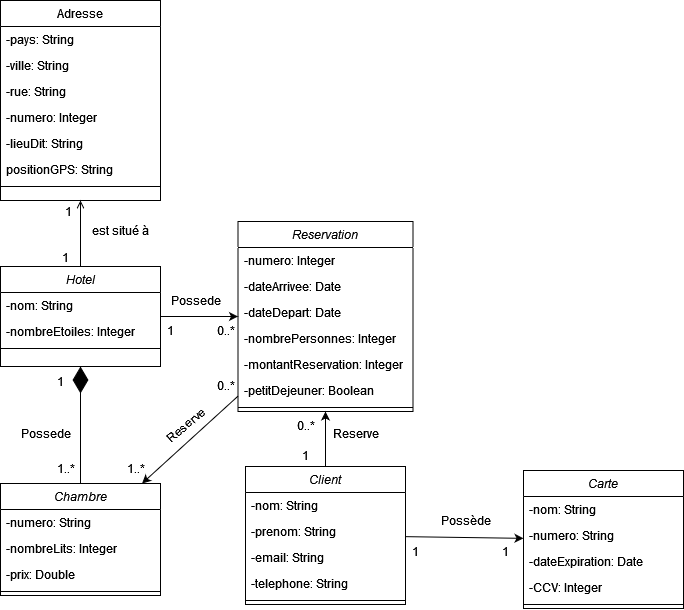

The diagram above was exported from draw.io. Its source (the exported page's mxGraphModel, read from the mxfile embedded in the PNG):
<mxGraphModel dx="875" dy="480" grid="1" gridSize="10" guides="1" tooltips="1" connect="1" arrows="1" fold="1" page="1" pageScale="1" pageWidth="827" pageHeight="1169" math="0" shadow="0">
  <root>
    <mxCell id="WIyWlLk6GJQsqaUBKTNV-0" />
    <mxCell id="WIyWlLk6GJQsqaUBKTNV-1" parent="WIyWlLk6GJQsqaUBKTNV-0" />
    <mxCell id="zkfFHV4jXpPFQw0GAbJ--0" value="Hotel" style="swimlane;fontStyle=2;align=center;verticalAlign=top;childLayout=stackLayout;horizontal=1;startSize=26;horizontalStack=0;resizeParent=1;resizeLast=0;collapsible=1;marginBottom=0;rounded=0;shadow=0;strokeWidth=1;" parent="WIyWlLk6GJQsqaUBKTNV-1" vertex="1">
      <mxGeometry x="80" y="306" width="160" height="100" as="geometry">
        <mxRectangle x="230" y="140" width="160" height="26" as="alternateBounds" />
      </mxGeometry>
    </mxCell>
    <mxCell id="zkfFHV4jXpPFQw0GAbJ--1" value="-nom: String" style="text;align=left;verticalAlign=top;spacingLeft=4;spacingRight=4;overflow=hidden;rotatable=0;points=[[0,0.5],[1,0.5]];portConstraint=eastwest;" parent="zkfFHV4jXpPFQw0GAbJ--0" vertex="1">
      <mxGeometry y="26" width="160" height="26" as="geometry" />
    </mxCell>
    <mxCell id="3cniGs7st6t3J4Hm0kus-0" value="-nombreEtoiles: Integer" style="text;align=left;verticalAlign=top;spacingLeft=4;spacingRight=4;overflow=hidden;rotatable=0;points=[[0,0.5],[1,0.5]];portConstraint=eastwest;rounded=0;shadow=0;html=0;" parent="zkfFHV4jXpPFQw0GAbJ--0" vertex="1">
      <mxGeometry y="52" width="160" height="26" as="geometry" />
    </mxCell>
    <mxCell id="zkfFHV4jXpPFQw0GAbJ--4" value="" style="line;html=1;strokeWidth=1;align=left;verticalAlign=middle;spacingTop=-1;spacingLeft=3;spacingRight=3;rotatable=0;labelPosition=right;points=[];portConstraint=eastwest;" parent="zkfFHV4jXpPFQw0GAbJ--0" vertex="1">
      <mxGeometry y="78" width="160" height="8" as="geometry" />
    </mxCell>
    <mxCell id="zkfFHV4jXpPFQw0GAbJ--17" value="Adresse" style="swimlane;fontStyle=0;align=center;verticalAlign=top;childLayout=stackLayout;horizontal=1;startSize=26;horizontalStack=0;resizeParent=1;resizeLast=0;collapsible=1;marginBottom=0;rounded=0;shadow=0;strokeWidth=1;" parent="WIyWlLk6GJQsqaUBKTNV-1" vertex="1">
      <mxGeometry x="80" y="40" width="160" height="200" as="geometry">
        <mxRectangle x="550" y="140" width="160" height="26" as="alternateBounds" />
      </mxGeometry>
    </mxCell>
    <mxCell id="zkfFHV4jXpPFQw0GAbJ--18" value="-pays: String" style="text;align=left;verticalAlign=top;spacingLeft=4;spacingRight=4;overflow=hidden;rotatable=0;points=[[0,0.5],[1,0.5]];portConstraint=eastwest;" parent="zkfFHV4jXpPFQw0GAbJ--17" vertex="1">
      <mxGeometry y="26" width="160" height="26" as="geometry" />
    </mxCell>
    <mxCell id="zkfFHV4jXpPFQw0GAbJ--19" value="-ville: String" style="text;align=left;verticalAlign=top;spacingLeft=4;spacingRight=4;overflow=hidden;rotatable=0;points=[[0,0.5],[1,0.5]];portConstraint=eastwest;rounded=0;shadow=0;html=0;" parent="zkfFHV4jXpPFQw0GAbJ--17" vertex="1">
      <mxGeometry y="52" width="160" height="26" as="geometry" />
    </mxCell>
    <mxCell id="zkfFHV4jXpPFQw0GAbJ--20" value="-rue: String" style="text;align=left;verticalAlign=top;spacingLeft=4;spacingRight=4;overflow=hidden;rotatable=0;points=[[0,0.5],[1,0.5]];portConstraint=eastwest;rounded=0;shadow=0;html=0;" parent="zkfFHV4jXpPFQw0GAbJ--17" vertex="1">
      <mxGeometry y="78" width="160" height="26" as="geometry" />
    </mxCell>
    <mxCell id="zkfFHV4jXpPFQw0GAbJ--21" value="-numero: Integer" style="text;align=left;verticalAlign=top;spacingLeft=4;spacingRight=4;overflow=hidden;rotatable=0;points=[[0,0.5],[1,0.5]];portConstraint=eastwest;rounded=0;shadow=0;html=0;" parent="zkfFHV4jXpPFQw0GAbJ--17" vertex="1">
      <mxGeometry y="104" width="160" height="26" as="geometry" />
    </mxCell>
    <mxCell id="zkfFHV4jXpPFQw0GAbJ--22" value="-lieuDit: String" style="text;align=left;verticalAlign=top;spacingLeft=4;spacingRight=4;overflow=hidden;rotatable=0;points=[[0,0.5],[1,0.5]];portConstraint=eastwest;rounded=0;shadow=0;html=0;" parent="zkfFHV4jXpPFQw0GAbJ--17" vertex="1">
      <mxGeometry y="130" width="160" height="26" as="geometry" />
    </mxCell>
    <mxCell id="3cniGs7st6t3J4Hm0kus-2" value="positionGPS: String" style="text;align=left;verticalAlign=top;spacingLeft=4;spacingRight=4;overflow=hidden;rotatable=0;points=[[0,0.5],[1,0.5]];portConstraint=eastwest;rounded=0;shadow=0;html=0;" parent="zkfFHV4jXpPFQw0GAbJ--17" vertex="1">
      <mxGeometry y="156" width="160" height="26" as="geometry" />
    </mxCell>
    <mxCell id="zkfFHV4jXpPFQw0GAbJ--23" value="" style="line;html=1;strokeWidth=1;align=left;verticalAlign=middle;spacingTop=-1;spacingLeft=3;spacingRight=3;rotatable=0;labelPosition=right;points=[];portConstraint=eastwest;" parent="zkfFHV4jXpPFQw0GAbJ--17" vertex="1">
      <mxGeometry y="182" width="160" height="8" as="geometry" />
    </mxCell>
    <mxCell id="zkfFHV4jXpPFQw0GAbJ--26" value="" style="endArrow=open;shadow=0;strokeWidth=1;rounded=0;endFill=1;edgeStyle=elbowEdgeStyle;elbow=vertical;" parent="WIyWlLk6GJQsqaUBKTNV-1" source="zkfFHV4jXpPFQw0GAbJ--0" target="zkfFHV4jXpPFQw0GAbJ--17" edge="1">
      <mxGeometry x="0.5" y="41" relative="1" as="geometry">
        <mxPoint x="-50" y="122" as="sourcePoint" />
        <mxPoint x="110" y="122" as="targetPoint" />
        <mxPoint x="-40" y="32" as="offset" />
      </mxGeometry>
    </mxCell>
    <mxCell id="zkfFHV4jXpPFQw0GAbJ--27" value="1" style="resizable=0;align=left;verticalAlign=bottom;labelBackgroundColor=none;fontSize=12;" parent="zkfFHV4jXpPFQw0GAbJ--26" connectable="0" vertex="1">
      <mxGeometry x="-1" relative="1" as="geometry">
        <mxPoint x="-20" as="offset" />
      </mxGeometry>
    </mxCell>
    <mxCell id="zkfFHV4jXpPFQw0GAbJ--28" value="1" style="resizable=0;align=right;verticalAlign=bottom;labelBackgroundColor=none;fontSize=12;" parent="zkfFHV4jXpPFQw0GAbJ--26" connectable="0" vertex="1">
      <mxGeometry x="1" relative="1" as="geometry">
        <mxPoint x="-7" y="20" as="offset" />
      </mxGeometry>
    </mxCell>
    <mxCell id="zkfFHV4jXpPFQw0GAbJ--29" value="est situé à" style="text;html=1;resizable=0;points=[];;align=center;verticalAlign=middle;labelBackgroundColor=none;rounded=0;shadow=0;strokeWidth=1;fontSize=12;" parent="zkfFHV4jXpPFQw0GAbJ--26" vertex="1" connectable="0">
      <mxGeometry x="0.5" y="49" relative="1" as="geometry">
        <mxPoint x="89" y="13" as="offset" />
      </mxGeometry>
    </mxCell>
    <mxCell id="3cniGs7st6t3J4Hm0kus-10" value="Client" style="swimlane;fontStyle=2;align=center;verticalAlign=top;childLayout=stackLayout;horizontal=1;startSize=26;horizontalStack=0;resizeParent=1;resizeLast=0;collapsible=1;marginBottom=0;rounded=0;shadow=0;strokeWidth=1;" parent="WIyWlLk6GJQsqaUBKTNV-1" vertex="1">
      <mxGeometry x="325" y="506" width="160" height="138" as="geometry">
        <mxRectangle x="230" y="140" width="160" height="26" as="alternateBounds" />
      </mxGeometry>
    </mxCell>
    <mxCell id="3cniGs7st6t3J4Hm0kus-11" value="-nom: String" style="text;align=left;verticalAlign=top;spacingLeft=4;spacingRight=4;overflow=hidden;rotatable=0;points=[[0,0.5],[1,0.5]];portConstraint=eastwest;" parent="3cniGs7st6t3J4Hm0kus-10" vertex="1">
      <mxGeometry y="26" width="160" height="26" as="geometry" />
    </mxCell>
    <mxCell id="3cniGs7st6t3J4Hm0kus-60" value="-prenom: String" style="text;align=left;verticalAlign=top;spacingLeft=4;spacingRight=4;overflow=hidden;rotatable=0;points=[[0,0.5],[1,0.5]];portConstraint=eastwest;" parent="3cniGs7st6t3J4Hm0kus-10" vertex="1">
      <mxGeometry y="52" width="160" height="26" as="geometry" />
    </mxCell>
    <mxCell id="3cniGs7st6t3J4Hm0kus-59" value="-email: String" style="text;align=left;verticalAlign=top;spacingLeft=4;spacingRight=4;overflow=hidden;rotatable=0;points=[[0,0.5],[1,0.5]];portConstraint=eastwest;" parent="3cniGs7st6t3J4Hm0kus-10" vertex="1">
      <mxGeometry y="78" width="160" height="26" as="geometry" />
    </mxCell>
    <mxCell id="3cniGs7st6t3J4Hm0kus-12" value="-telephone: String" style="text;align=left;verticalAlign=top;spacingLeft=4;spacingRight=4;overflow=hidden;rotatable=0;points=[[0,0.5],[1,0.5]];portConstraint=eastwest;rounded=0;shadow=0;html=0;" parent="3cniGs7st6t3J4Hm0kus-10" vertex="1">
      <mxGeometry y="104" width="160" height="26" as="geometry" />
    </mxCell>
    <mxCell id="3cniGs7st6t3J4Hm0kus-16" value="" style="line;html=1;strokeWidth=1;align=left;verticalAlign=middle;spacingTop=-1;spacingLeft=3;spacingRight=3;rotatable=0;labelPosition=right;points=[];portConstraint=eastwest;" parent="3cniGs7st6t3J4Hm0kus-10" vertex="1">
      <mxGeometry y="130" width="160" height="8" as="geometry" />
    </mxCell>
    <mxCell id="3cniGs7st6t3J4Hm0kus-17" value="Carte" style="swimlane;fontStyle=2;align=center;verticalAlign=top;childLayout=stackLayout;horizontal=1;startSize=26;horizontalStack=0;resizeParent=1;resizeLast=0;collapsible=1;marginBottom=0;rounded=0;shadow=0;strokeWidth=1;" parent="WIyWlLk6GJQsqaUBKTNV-1" vertex="1">
      <mxGeometry x="603" y="510" width="160" height="138" as="geometry">
        <mxRectangle x="230" y="140" width="160" height="26" as="alternateBounds" />
      </mxGeometry>
    </mxCell>
    <mxCell id="3cniGs7st6t3J4Hm0kus-58" value="-nom: String" style="text;align=left;verticalAlign=top;spacingLeft=4;spacingRight=4;overflow=hidden;rotatable=0;points=[[0,0.5],[1,0.5]];portConstraint=eastwest;" parent="3cniGs7st6t3J4Hm0kus-17" vertex="1">
      <mxGeometry y="26" width="160" height="26" as="geometry" />
    </mxCell>
    <mxCell id="3cniGs7st6t3J4Hm0kus-18" value="-numero: String" style="text;align=left;verticalAlign=top;spacingLeft=4;spacingRight=4;overflow=hidden;rotatable=0;points=[[0,0.5],[1,0.5]];portConstraint=eastwest;" parent="3cniGs7st6t3J4Hm0kus-17" vertex="1">
      <mxGeometry y="52" width="160" height="26" as="geometry" />
    </mxCell>
    <mxCell id="3cniGs7st6t3J4Hm0kus-19" value="-dateExpiration: Date" style="text;align=left;verticalAlign=top;spacingLeft=4;spacingRight=4;overflow=hidden;rotatable=0;points=[[0,0.5],[1,0.5]];portConstraint=eastwest;rounded=0;shadow=0;html=0;" parent="3cniGs7st6t3J4Hm0kus-17" vertex="1">
      <mxGeometry y="78" width="160" height="26" as="geometry" />
    </mxCell>
    <mxCell id="3cniGs7st6t3J4Hm0kus-20" value="-CCV: Integer" style="text;align=left;verticalAlign=top;spacingLeft=4;spacingRight=4;overflow=hidden;rotatable=0;points=[[0,0.5],[1,0.5]];portConstraint=eastwest;rounded=0;shadow=0;html=0;" parent="3cniGs7st6t3J4Hm0kus-17" vertex="1">
      <mxGeometry y="104" width="160" height="26" as="geometry" />
    </mxCell>
    <mxCell id="3cniGs7st6t3J4Hm0kus-23" value="" style="line;html=1;strokeWidth=1;align=left;verticalAlign=middle;spacingTop=-1;spacingLeft=3;spacingRight=3;rotatable=0;labelPosition=right;points=[];portConstraint=eastwest;" parent="3cniGs7st6t3J4Hm0kus-17" vertex="1">
      <mxGeometry y="130" width="160" height="8" as="geometry" />
    </mxCell>
    <mxCell id="3cniGs7st6t3J4Hm0kus-25" value="Possède" style="text;html=1;align=center;verticalAlign=middle;resizable=0;points=[];autosize=1;strokeColor=none;fillColor=none;" parent="WIyWlLk6GJQsqaUBKTNV-1" vertex="1">
      <mxGeometry x="510" y="545" width="70" height="30" as="geometry" />
    </mxCell>
    <mxCell id="3cniGs7st6t3J4Hm0kus-26" value="1" style="resizable=0;align=left;verticalAlign=bottom;labelBackgroundColor=none;fontSize=12;" parent="WIyWlLk6GJQsqaUBKTNV-1" connectable="0" vertex="1">
      <mxGeometry x="490" y="600" as="geometry" />
    </mxCell>
    <mxCell id="3cniGs7st6t3J4Hm0kus-27" value="1" style="resizable=0;align=left;verticalAlign=bottom;labelBackgroundColor=none;fontSize=12;" parent="WIyWlLk6GJQsqaUBKTNV-1" connectable="0" vertex="1">
      <mxGeometry x="580" y="600" as="geometry" />
    </mxCell>
    <mxCell id="3cniGs7st6t3J4Hm0kus-28" value="Reservation" style="swimlane;fontStyle=2;align=center;verticalAlign=top;childLayout=stackLayout;horizontal=1;startSize=26;horizontalStack=0;resizeParent=1;resizeLast=0;collapsible=1;marginBottom=0;rounded=0;shadow=0;strokeWidth=1;" parent="WIyWlLk6GJQsqaUBKTNV-1" vertex="1">
      <mxGeometry x="317.5" y="261" width="175" height="190" as="geometry">
        <mxRectangle x="230" y="140" width="160" height="26" as="alternateBounds" />
      </mxGeometry>
    </mxCell>
    <mxCell id="3cniGs7st6t3J4Hm0kus-61" value="-numero: Integer" style="text;align=left;verticalAlign=top;spacingLeft=4;spacingRight=4;overflow=hidden;rotatable=0;points=[[0,0.5],[1,0.5]];portConstraint=eastwest;rounded=0;shadow=0;html=0;" parent="3cniGs7st6t3J4Hm0kus-28" vertex="1">
      <mxGeometry y="26" width="175" height="26" as="geometry" />
    </mxCell>
    <mxCell id="3cniGs7st6t3J4Hm0kus-32" value="-dateArrivee: Date" style="text;align=left;verticalAlign=top;spacingLeft=4;spacingRight=4;overflow=hidden;rotatable=0;points=[[0,0.5],[1,0.5]];portConstraint=eastwest;rounded=0;shadow=0;html=0;" parent="3cniGs7st6t3J4Hm0kus-28" vertex="1">
      <mxGeometry y="52" width="175" height="26" as="geometry" />
    </mxCell>
    <mxCell id="3cniGs7st6t3J4Hm0kus-31" value="-dateDepart: Date" style="text;align=left;verticalAlign=top;spacingLeft=4;spacingRight=4;overflow=hidden;rotatable=0;points=[[0,0.5],[1,0.5]];portConstraint=eastwest;rounded=0;shadow=0;html=0;" parent="3cniGs7st6t3J4Hm0kus-28" vertex="1">
      <mxGeometry y="78" width="175" height="26" as="geometry" />
    </mxCell>
    <mxCell id="3cniGs7st6t3J4Hm0kus-33" value="-nombrePersonnes: Integer" style="text;align=left;verticalAlign=top;spacingLeft=4;spacingRight=4;overflow=hidden;rotatable=0;points=[[0,0.5],[1,0.5]];portConstraint=eastwest;rounded=0;shadow=0;html=0;" parent="3cniGs7st6t3J4Hm0kus-28" vertex="1">
      <mxGeometry y="104" width="175" height="26" as="geometry" />
    </mxCell>
    <mxCell id="x-CXlsSBE6o8bbfEKcdG-2" value="-montantReservation: Integer" style="text;align=left;verticalAlign=top;spacingLeft=4;spacingRight=4;overflow=hidden;rotatable=0;points=[[0,0.5],[1,0.5]];portConstraint=eastwest;rounded=0;shadow=0;html=0;" vertex="1" parent="3cniGs7st6t3J4Hm0kus-28">
      <mxGeometry y="130" width="175" height="26" as="geometry" />
    </mxCell>
    <mxCell id="3cniGs7st6t3J4Hm0kus-63" value="-petitDejeuner: Boolean" style="text;align=left;verticalAlign=top;spacingLeft=4;spacingRight=4;overflow=hidden;rotatable=0;points=[[0,0.5],[1,0.5]];portConstraint=eastwest;rounded=0;shadow=0;html=0;" parent="3cniGs7st6t3J4Hm0kus-28" vertex="1">
      <mxGeometry y="156" width="175" height="26" as="geometry" />
    </mxCell>
    <mxCell id="3cniGs7st6t3J4Hm0kus-34" value="" style="line;html=1;strokeWidth=1;align=left;verticalAlign=middle;spacingTop=-1;spacingLeft=3;spacingRight=3;rotatable=0;labelPosition=right;points=[];portConstraint=eastwest;" parent="3cniGs7st6t3J4Hm0kus-28" vertex="1">
      <mxGeometry y="182" width="175" height="8" as="geometry" />
    </mxCell>
    <mxCell id="3cniGs7st6t3J4Hm0kus-35" value="Chambre" style="swimlane;fontStyle=2;align=center;verticalAlign=top;childLayout=stackLayout;horizontal=1;startSize=26;horizontalStack=0;resizeParent=1;resizeLast=0;collapsible=1;marginBottom=0;rounded=0;shadow=0;strokeWidth=1;" parent="WIyWlLk6GJQsqaUBKTNV-1" vertex="1">
      <mxGeometry x="80" y="523" width="160" height="112" as="geometry">
        <mxRectangle x="230" y="140" width="160" height="26" as="alternateBounds" />
      </mxGeometry>
    </mxCell>
    <mxCell id="3cniGs7st6t3J4Hm0kus-55" value="-numero: String" style="text;align=left;verticalAlign=top;spacingLeft=4;spacingRight=4;overflow=hidden;rotatable=0;points=[[0,0.5],[1,0.5]];portConstraint=eastwest;" parent="3cniGs7st6t3J4Hm0kus-35" vertex="1">
      <mxGeometry y="26" width="160" height="26" as="geometry" />
    </mxCell>
    <mxCell id="3cniGs7st6t3J4Hm0kus-37" value="-nombreLits: Integer" style="text;align=left;verticalAlign=top;spacingLeft=4;spacingRight=4;overflow=hidden;rotatable=0;points=[[0,0.5],[1,0.5]];portConstraint=eastwest;rounded=0;shadow=0;html=0;" parent="3cniGs7st6t3J4Hm0kus-35" vertex="1">
      <mxGeometry y="52" width="160" height="26" as="geometry" />
    </mxCell>
    <mxCell id="3cniGs7st6t3J4Hm0kus-36" value="-prix: Double" style="text;align=left;verticalAlign=top;spacingLeft=4;spacingRight=4;overflow=hidden;rotatable=0;points=[[0,0.5],[1,0.5]];portConstraint=eastwest;" parent="3cniGs7st6t3J4Hm0kus-35" vertex="1">
      <mxGeometry y="78" width="160" height="26" as="geometry" />
    </mxCell>
    <mxCell id="3cniGs7st6t3J4Hm0kus-41" value="" style="line;html=1;strokeWidth=1;align=left;verticalAlign=middle;spacingTop=-1;spacingLeft=3;spacingRight=3;rotatable=0;labelPosition=right;points=[];portConstraint=eastwest;" parent="3cniGs7st6t3J4Hm0kus-35" vertex="1">
      <mxGeometry y="104" width="160" height="8" as="geometry" />
    </mxCell>
    <mxCell id="3cniGs7st6t3J4Hm0kus-43" value="Possede" style="text;html=1;align=center;verticalAlign=middle;resizable=0;points=[];autosize=1;strokeColor=none;fillColor=none;" parent="WIyWlLk6GJQsqaUBKTNV-1" vertex="1">
      <mxGeometry x="90" y="458" width="70" height="30" as="geometry" />
    </mxCell>
    <mxCell id="3cniGs7st6t3J4Hm0kus-44" value="1..*" style="text;html=1;align=center;verticalAlign=middle;resizable=0;points=[];autosize=1;strokeColor=none;fillColor=none;" parent="WIyWlLk6GJQsqaUBKTNV-1" vertex="1">
      <mxGeometry x="125" y="493" width="40" height="30" as="geometry" />
    </mxCell>
    <mxCell id="3cniGs7st6t3J4Hm0kus-45" value="1" style="text;html=1;align=center;verticalAlign=middle;resizable=0;points=[];autosize=1;strokeColor=none;fillColor=none;" parent="WIyWlLk6GJQsqaUBKTNV-1" vertex="1">
      <mxGeometry x="125" y="406" width="30" height="30" as="geometry" />
    </mxCell>
    <mxCell id="3cniGs7st6t3J4Hm0kus-46" value="" style="endArrow=classic;html=1;rounded=0;" parent="WIyWlLk6GJQsqaUBKTNV-1" source="3cniGs7st6t3J4Hm0kus-10" target="3cniGs7st6t3J4Hm0kus-17" edge="1">
      <mxGeometry width="50" height="50" relative="1" as="geometry">
        <mxPoint x="500" y="530" as="sourcePoint" />
        <mxPoint x="550" y="480" as="targetPoint" />
      </mxGeometry>
    </mxCell>
    <mxCell id="3cniGs7st6t3J4Hm0kus-47" value="" style="endArrow=classic;html=1;rounded=0;entryX=0.5;entryY=1;entryDx=0;entryDy=0;exitX=0.5;exitY=0;exitDx=0;exitDy=0;" parent="WIyWlLk6GJQsqaUBKTNV-1" source="3cniGs7st6t3J4Hm0kus-10" target="3cniGs7st6t3J4Hm0kus-28" edge="1">
      <mxGeometry width="50" height="50" relative="1" as="geometry">
        <mxPoint x="570" y="480" as="sourcePoint" />
        <mxPoint x="620" y="430" as="targetPoint" />
      </mxGeometry>
    </mxCell>
    <mxCell id="3cniGs7st6t3J4Hm0kus-48" value="Reserve" style="text;html=1;align=center;verticalAlign=middle;resizable=0;points=[];autosize=1;strokeColor=none;fillColor=none;" parent="WIyWlLk6GJQsqaUBKTNV-1" vertex="1">
      <mxGeometry x="400" y="458" width="70" height="30" as="geometry" />
    </mxCell>
    <mxCell id="3cniGs7st6t3J4Hm0kus-49" value="0..*" style="text;html=1;align=center;verticalAlign=middle;resizable=0;points=[];autosize=1;strokeColor=none;fillColor=none;" parent="WIyWlLk6GJQsqaUBKTNV-1" vertex="1">
      <mxGeometry x="365" y="450" width="40" height="30" as="geometry" />
    </mxCell>
    <mxCell id="3cniGs7st6t3J4Hm0kus-50" value="1" style="text;html=1;align=center;verticalAlign=middle;resizable=0;points=[];autosize=1;strokeColor=none;fillColor=none;" parent="WIyWlLk6GJQsqaUBKTNV-1" vertex="1">
      <mxGeometry x="370" y="480" width="30" height="30" as="geometry" />
    </mxCell>
    <mxCell id="3cniGs7st6t3J4Hm0kus-51" value="" style="endArrow=none;html=1;rounded=0;startArrow=classic;startFill=1;endFill=0;" parent="WIyWlLk6GJQsqaUBKTNV-1" source="3cniGs7st6t3J4Hm0kus-28" target="zkfFHV4jXpPFQw0GAbJ--0" edge="1">
      <mxGeometry width="50" height="50" relative="1" as="geometry">
        <mxPoint x="480" y="420" as="sourcePoint" />
        <mxPoint x="510" y="420" as="targetPoint" />
      </mxGeometry>
    </mxCell>
    <mxCell id="3cniGs7st6t3J4Hm0kus-52" value="Possede" style="text;html=1;align=center;verticalAlign=middle;resizable=0;points=[];autosize=1;strokeColor=none;fillColor=none;" parent="WIyWlLk6GJQsqaUBKTNV-1" vertex="1">
      <mxGeometry x="240" y="325" width="70" height="30" as="geometry" />
    </mxCell>
    <mxCell id="3cniGs7st6t3J4Hm0kus-53" value="1" style="text;html=1;align=center;verticalAlign=middle;resizable=0;points=[];autosize=1;strokeColor=none;fillColor=none;" parent="WIyWlLk6GJQsqaUBKTNV-1" vertex="1">
      <mxGeometry x="235" y="355" width="30" height="30" as="geometry" />
    </mxCell>
    <mxCell id="3cniGs7st6t3J4Hm0kus-54" value="0..*" style="text;html=1;align=center;verticalAlign=middle;resizable=0;points=[];autosize=1;strokeColor=none;fillColor=none;" parent="WIyWlLk6GJQsqaUBKTNV-1" vertex="1">
      <mxGeometry x="285" y="355" width="40" height="30" as="geometry" />
    </mxCell>
    <mxCell id="3cniGs7st6t3J4Hm0kus-56" value="" style="endArrow=diamondThin;endFill=1;endSize=24;html=1;rounded=0;" parent="WIyWlLk6GJQsqaUBKTNV-1" source="3cniGs7st6t3J4Hm0kus-35" target="zkfFHV4jXpPFQw0GAbJ--0" edge="1">
      <mxGeometry width="160" relative="1" as="geometry">
        <mxPoint x="310" y="340" as="sourcePoint" />
        <mxPoint x="520" y="330" as="targetPoint" />
      </mxGeometry>
    </mxCell>
    <mxCell id="3cniGs7st6t3J4Hm0kus-64" value="" style="endArrow=classic;html=1;rounded=0;" parent="WIyWlLk6GJQsqaUBKTNV-1" source="3cniGs7st6t3J4Hm0kus-28" target="3cniGs7st6t3J4Hm0kus-35" edge="1">
      <mxGeometry width="50" height="50" relative="1" as="geometry">
        <mxPoint x="480" y="480" as="sourcePoint" />
        <mxPoint x="530" y="430" as="targetPoint" />
      </mxGeometry>
    </mxCell>
    <mxCell id="3cniGs7st6t3J4Hm0kus-65" value="Reserve" style="text;html=1;align=center;verticalAlign=middle;resizable=0;points=[];autosize=1;strokeColor=none;fillColor=none;rotation=-40;" parent="WIyWlLk6GJQsqaUBKTNV-1" vertex="1">
      <mxGeometry x="230" y="450" width="70" height="30" as="geometry" />
    </mxCell>
    <mxCell id="3cniGs7st6t3J4Hm0kus-66" value="1..*" style="text;html=1;align=center;verticalAlign=middle;resizable=0;points=[];autosize=1;strokeColor=none;fillColor=none;" parent="WIyWlLk6GJQsqaUBKTNV-1" vertex="1">
      <mxGeometry x="195" y="493" width="40" height="30" as="geometry" />
    </mxCell>
    <mxCell id="3cniGs7st6t3J4Hm0kus-67" value="0..*" style="text;html=1;align=center;verticalAlign=middle;resizable=0;points=[];autosize=1;strokeColor=none;fillColor=none;" parent="WIyWlLk6GJQsqaUBKTNV-1" vertex="1">
      <mxGeometry x="285" y="410" width="40" height="30" as="geometry" />
    </mxCell>
  </root>
</mxGraphModel>